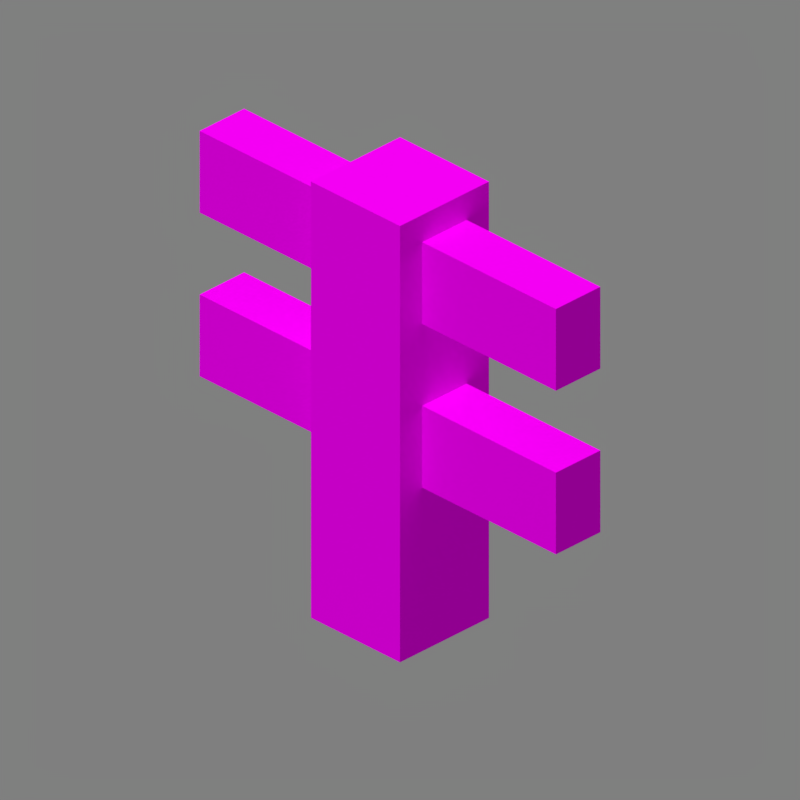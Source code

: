 # Source: fence.blend  (saved by Blender 2.90.8; exported with 4.5.12 LTS)
import bpy
from mathutils import Matrix  # noqa: F401  (used for matrix-valued properties, if any)

bpy.ops.wm.read_factory_settings(use_empty=True)
scene = bpy.context.scene
scene.name = 'Scene'

# ---- collections
col_collection_1 = bpy.data.collections.new('Collection 1'); scene.collection.children.link(col_collection_1)

# ---- images (referenced by path relative to the original .blend; pixels are not part of the script)
import os
ASSET_DIR = os.environ.get("B2B_ASSET_DIR", "")  # directory of the original .blend (textures are referenced by path, not embedded)
HERE = os.path.dirname(os.path.abspath(__file__))  # packed textures are extracted next to this script under _unpacked/

def load_image(name, relpath, width, height, colorspace="sRGB"):
    """Load a texture the original file referenced (path relative to the .blend, or extracted next to this script)."""
    p = next((c for c in (os.path.join(HERE, relpath), os.path.join(ASSET_DIR, relpath)) if relpath and os.path.exists(c)), "")
    if p:
        img = bpy.data.images.load(p, check_existing=True)
        img.name = name
    else:  # same state as the original file: an image datablock whose file is absent (Cycles renders it pink)
        img = bpy.data.images.new(name, width, height)
        img.source = "FILE"
        img.filepath = "//" + (relpath or name)
    img.colorspace_settings.name = colorspace
    return img
img_block_png = load_image('block.png', 'block.png', 1024, 1024, 'sRGB')

# ---- materials (node trees are filled in below, after node groups)
mat_block_png = bpy.data.materials.new('block.png')
mat_block_png.use_backface_culling = True

# ---- material node trees
mat_block_png.use_nodes = True; mat_block_png.node_tree.nodes.clear()
_N = mat_block_png.node_tree.nodes; _L = mat_block_png.node_tree.links
n0 = _N.new('ShaderNodeOutputMaterial'); n0.name = 'Material Output'; n0.location = (300, 300)
n0.target = 'CYCLES'
n1 = _N.new('ShaderNodeBsdfPrincipled'); n1.name = 'Principled BSDF'; n1.location = (10, 300)
n1.distribution = 'GGX'
n1.subsurface_method = 'BURLEY'
n1.inputs[2].default_value = 1.0
n1.inputs[3].default_value = 1.45
n1.inputs[13].default_value = 0.0
n1.inputs[20].default_value = 0.0
n1.inputs[27].default_value = (0.0, 0.0, 0.0, 1.0)
n1.inputs[28].default_value = 1.0
n2 = _N.new('ShaderNodeTexImage'); n2.name = 'Image Texture'; n2.location = (-623, 190)
n2.image = img_block_png
n2.interpolation = 'Closest'
n3 = _N.new('ShaderNodeOutputMaterial'); n3.name = 'Material Output.001'; n3.location = (0, 0)
n3.target = 'EEVEE'
n4 = _N.new('ShaderNodeMixShader'); n4.name = 'Mix Shader'; n4.location = (0, 0)
n4.label = 'Disable Shadow'
n4.hide = True
n5 = _N.new('ShaderNodeLightPath'); n5.name = 'Light Path'; n5.location = (0, 0)
n5.hide = True
n6 = _N.new('ShaderNodeBsdfTransparent'); n6.name = 'Transparent BSDF'; n6.location = (0, 0)
n6.hide = True
_L.new(n1.outputs[0], n0.inputs[0])
_L.new(n2.outputs[0], n1.inputs[0])
_L.new(n2.outputs[1], n1.inputs[4])
_L.new(n1.outputs[0], n4.inputs[1])
_L.new(n4.outputs[0], n3.inputs[0])
_L.new(n5.outputs[1], n4.inputs[0])
_L.new(n6.outputs[0], n4.inputs[2])
n0.is_active_output = True

# ---- world
world_world = bpy.data.worlds.new('World'); scene.world = world_world
world_world.use_nodes = True; world_world.node_tree.nodes.clear()
_N = world_world.node_tree.nodes; _L = world_world.node_tree.links
n0 = _N.new('ShaderNodeBackground'); n0.name = 'Background'; n0.location = (10, 300)
n0.inputs[0].default_value = (0.214, 0.214, 0.214, 1.0)
n1 = _N.new('ShaderNodeOutputWorld'); n1.name = 'World Output'; n1.location = (300, 300)
_L.new(n0.outputs[0], n1.inputs[0])
n1.is_active_output = True
world_world.color = (0.3268, 0.3268, 0.3268)
world_world.use_sun_shadow = False
world_world.sun_shadow_jitter_overblur = 0.0
world_world.cycles.sampling_method = 'MANUAL'

# ---- cameras
cam_camera = bpy.data.cameras.new('Camera')
cam_camera.type = 'ORTHO'
cam_camera.clip_end = 100.0
cam_camera.lens = 35.0
cam_camera.sensor_width = 32.0
cam_camera.sensor_height = 18.0
cam_camera.ortho_scale = 5.08
cam_camera.dof.focus_distance = 0.0
cam_camera.dof.aperture_fstop = 128.0

# ---- lights
light_sun = bpy.data.lights.new('Sun', 'SUN')
light_sun.transmission_factor = 0.0
light_sun.angle = 1.309
light_sun.energy = 2.45
light_sun.shadow_soft_size = 0.125

# ---- meshes
me_fence = bpy.data.meshes.new('Fence')
me_fence.from_pydata([(-1.0, -1.0, -1.0), (-1.0, -1.0, 1.0), (-1.0, 1.0, -1.0), (-1.0, 1.0, 1.0), (1.0, -1.0, -1.0), (1.0, -1.0, 1.0), (1.0, 1.0, -1.0), (1.0, 1.0, 1.0), (1.0, -0.5, 0.5), (1.0, -0.5, 0.875), (1.0, 0.5, 0.5), (1.0, 0.5, 0.875), (4.0, -0.5, 0.5), (4.0, -0.5, 0.875), (4.0, 0.5, 0.5), (4.0, 0.5, 0.875), (1.0, -0.5, -0.25), (1.0, -0.5, 0.125), (1.0, 0.5, -0.25), (1.0, 0.5, 0.125), (4.0, -0.5, -0.25), (4.0, -0.5, 0.125), (4.0, 0.5, -0.25), (4.0, 0.5, 0.125), (-4.0, -0.5, -0.25), (-4.0, -0.5, 0.125), (-4.0, 0.5, -0.25), (-4.0, 0.5, 0.125), (-1.0, -0.5, -0.25), (-1.0, -0.5, 0.125), (-1.0, 0.5, -0.25), (-1.0, 0.5, 0.125), (-4.0, -0.5, 0.5), (-4.0, -0.5, 0.875), (-4.0, 0.5, 0.5), (-4.0, 0.5, 0.875), (-1.0, -0.5, 0.5), (-1.0, -0.5, 0.875), (-1.0, 0.5, 0.5), (-1.0, 0.5, 0.875)], [], [(0, 1, 3, 2), (2, 3, 7, 6), (6, 7, 5, 4), (4, 5, 1, 0), (2, 6, 4, 0), (7, 3, 1, 5), (10, 11, 15, 14), (14, 15, 13, 12), (12, 13, 9, 8), (10, 14, 12, 8), (15, 11, 9, 13), (18, 19, 23, 22), (22, 23, 21, 20), (20, 21, 17, 16), (18, 22, 20, 16), (23, 19, 17, 21), (24, 25, 27, 26), (26, 27, 31, 30), (28, 29, 25, 24), (26, 30, 28, 24), (31, 27, 25, 29), (32, 33, 35, 34), (34, 35, 39, 38), (36, 37, 33, 32), (34, 38, 36, 32), (39, 35, 33, 37)])
_uv = me_fence.uv_layers.new(name='UVMap')
_uv.uv.foreach_set('vector', [1.0, 0.0, 1.0, 1.0, 0.0, 1.0, 0.0, 0.0, 0.625, 0.0, 0.625, 1.0, 0.375, 1.0, 0.375, 0.0, 0.625, 0.0, 0.625, 1.0, 0.375, 1.0, 0.375, 0.0, 0.625, 0.0, 0.625, 1.0, 0.375, 1.0, 0.375, 0.0, 0.375, 0.375, 0.625, 0.375, 0.625, 0.625, 0.375, 0.625, 0.625, 0.625, 0.375, 0.625, 0.375, 0.375, 0.625, 0.375, 0.375, 0.75, 0.375, 0.9375, 0.0, 0.9375, 0.0, 0.75, 0.5625, 0.75, 0.5625, 0.9375, 0.4375, 0.9375, 0.4375, 0.75, 0.5625, 0.75, 0.5625, 0.9375, 0.1875, 0.9375, 0.1875, 0.75, 0.1875, 0.4375, 0.5625, 0.4375, 0.5625, 0.5625, 0.1875, 0.5625, 1.0, 0.5625, 0.625, 0.5625, 0.625, 0.4375, 1.0, 0.4375, 0.375, 0.375, 0.375, 0.5625, 0.0, 0.5625, 0.0, 0.375, 0.5625, 0.375, 0.5625, 0.5625, 0.4375, 0.5625, 0.4375, 0.375, 0.5625, 0.375, 0.5625, 0.5625, 0.1875, 0.5625, 0.1875, 0.375, 0.1875, 0.4375, 0.5625, 0.4375, 0.5625, 0.5625, 0.1875, 0.5625, 1.0, 0.5625, 0.625, 0.5625, 0.625, 0.4375, 1.0, 0.4375, 0.5625, 0.375, 0.5625, 0.5625, 0.4375, 0.5625, 0.4375, 0.375, 0.5625, 0.375, 0.5625, 0.5625, 0.1875, 0.5625, 0.1875, 0.375, 0.375, 0.375, 0.375, 0.5625, 0.0, 0.5625, 0.0, 0.375, 0.0, 0.4375, 0.25, 0.4375, 0.25, 0.5625, 0.0, 0.5625, 0.375, 0.5625, 0.0, 0.5625, 0.0, 0.4375, 0.375, 0.4375, 0.5625, 0.75, 0.5625, 0.9375, 0.4375, 0.9375, 0.4375, 0.75, 0.5625, 0.75, 0.5625, 0.9375, 0.1875, 0.9375, 0.1875, 0.75, 0.375, 0.75, 0.375, 0.9375, 0.0, 0.9375, 0.0, 0.75, 0.0, 0.4375, 0.25, 0.4375, 0.25, 0.5625, 0.0, 0.5625, 0.375, 0.5625, 0.0, 0.5625, 0.0, 0.4375, 0.375, 0.4375])
me_fence.materials.append(mat_block_png)
me_fence.use_remesh_fix_poles = True
me_fence.use_remesh_preserve_attributes = False
me_fence.use_mirror_vertex_groups = False
me_fence.update()

# ---- objects
ob_camera = bpy.data.objects.new('Camera', cam_camera)
ob_sun = bpy.data.objects.new('Sun', light_sun)
ob_fence = bpy.data.objects.new('Fence', me_fence)

# ---- transforms, parenting, visibility, modifiers, constraints
ob_camera.location = (4.8, -4.8, 3.919)
ob_camera.rotation_euler = (1.047, 0.0, 0.7854)
ob_camera.lock_rotations_4d = False
ob_camera.empty_display_type = 'ARROWS'
ob_camera.color = (0.0, 0.0, 0.0, 0.0)
ob_camera.display_type = 'WIRE'
ob_camera.lineart.crease_threshold = 0.0
ob_sun.location = (-1.899, -3.194, 0.0)
ob_sun.rotation_euler = (0.4136, -0.2434, 0.1929)
ob_sun.lineart.crease_threshold = 0.0
ob_fence.location = (0.0, 0.0, 0.0)
ob_fence.scale = (0.4, 0.4, 1.6)
ob_fence.visible_shadow = False
ob_fence.lineart.crease_threshold = 0.0

# ---- collection membership
col_collection_1.objects.link(ob_camera)
col_collection_1.objects.link(ob_sun)
col_collection_1.objects.link(ob_fence)

# ---- scene / render settings (as saved in the file)
scene.camera = ob_camera
scene.frame_start = 1; scene.frame_end = 1; scene.frame_set(1)
scene.render.engine = 'BLENDER_EEVEE_NEXT'
scene.render.image_settings.color_depth = '16'
scene.render.image_settings.compression = 100
scene.render.resolution_x = 300
scene.render.resolution_y = 300
scene.render.dither_intensity = 0.0
scene.render.filter_size = 0.0
scene.render.film_transparent = True
scene.cycles.use_denoising = False
scene.cycles.samples = 128
scene.cycles.sampling_pattern = 'TABULATED_SOBOL'
scene.cycles.light_sampling_threshold = 0.0
scene.cycles.use_adaptive_sampling = False
scene.cycles.use_light_tree = False
scene.cycles.blur_glossy = 0.0
scene.cycles.sample_clamp_indirect = 0.0
scene.eevee.taa_samples = 1
scene.eevee.taa_render_samples = 1
scene.eevee.use_taa_reprojection = False
scene.eevee.light_threshold = 0.0
scene.view_settings.view_transform = 'Standard'
bpy.context.view_layer.update()

